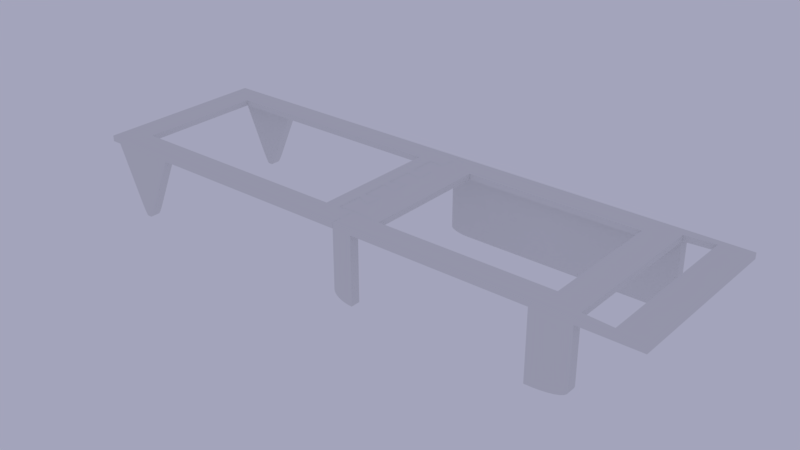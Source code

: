 # Source: ubxlib_stand_narrow.blend  (saved by Blender 2.79.0; exported with 4.5.12 LTS)
import bpy
from mathutils import Matrix  # noqa: F401  (used for matrix-valued properties, if any)

bpy.ops.wm.read_factory_settings(use_empty=True)
scene = bpy.context.scene
scene.name = 'Scene'

# ---- collections
col_collection_1 = bpy.data.collections.new('Collection 1'); scene.collection.children.link(col_collection_1)

# ---- world
world_world = bpy.data.worlds.new('World'); scene.world = world_world
world_world.color = (0.3686, 0.3726, 0.4969)
world_world.use_sun_shadow = False
world_world.sun_shadow_jitter_overblur = 0.0
world_world.cycles.sampling_method = 'MANUAL'

# ---- meshes
me_plane_002 = bpy.data.meshes.new('Plane.002')
me_plane_002.from_pydata([(-0.1007, 0.4333, 0.0), (-0.1007, -0.4333, 0.0), (-0.9007, 0.4333, 0.0), (-0.9007, -0.4333, 0.0), (-0.734, 0.6, 0.0), (-1.001, 0.6, 0.0), (-0.9673, 0.6, 0.0), (-1.001, -0.6, 0.0), (-0.734, -0.6, 0.0), (-0.9673, -0.6, 0.0), (-0.734, 0.5333, 0.0), (-0.734, -0.5333, 0.0), (-1.001, 0.5333, 0.0), (-1.001, -0.5333, 0.0), (-0.9673, 0.5333, 0.0), (-0.9673, -0.5333, 0.0), (-0.1007, 0.4333, 3.0), (-0.1007, -0.4333, 3.0), (-0.9007, 0.4333, 3.0), (-0.9007, -0.4333, 3.0), (-1.001, 0.6, 3.0), (-1.001, -0.6, 3.0), (-1.001, 0.5333, 3.0), (-1.001, -0.5333, 3.0), (-0.8167, -0.5333, -28.0), (-0.8427, -0.5333, -35.0), (-0.8199, -0.5333, -29.1), (-0.8233, -0.5333, -30.16), (-0.8266, -0.5333, -31.18), (-0.8298, -0.5333, -32.11), (-0.8328, -0.5333, -32.95), (-0.8356, -0.5333, -33.66), (-0.838, -0.5333, -34.24), (-0.84, -0.5333, -34.66), (-0.8416, -0.5333, -34.91), (-0.8427, 0.5333, -35.0), (-0.8167, 0.5333, -28.0), (-0.8416, 0.5333, -34.91), (-0.84, 0.5333, -34.66), (-0.838, 0.5333, -34.24), (-0.8356, 0.5333, -33.66), (-0.8328, 0.5333, -32.95), (-0.8298, 0.5333, -32.11), (-0.8266, 0.5333, -31.18), (-0.8233, 0.5333, -30.16), (-0.8199, 0.5333, -29.1), (-0.8167, 0.6, -28.0), (-0.8427, 0.6, -35.0), (-0.8199, 0.6, -29.1), (-0.8233, 0.6, -30.16), (-0.8266, 0.6, -31.18), (-0.8298, 0.6, -32.11), (-0.8328, 0.6, -32.95), (-0.8356, 0.6, -33.66), (-0.838, 0.6, -34.24), (-0.84, 0.6, -34.66), (-0.8416, 0.6, -34.91), (-0.8427, -0.6, -35.0), (-0.8167, -0.6, -28.0), (-0.8416, -0.6, -34.91), (-0.84, -0.6, -34.66), (-0.838, -0.6, -34.24), (-0.8356, -0.6, -33.66), (-0.8328, -0.6, -32.95), (-0.8298, -0.6, -32.11), (-0.8266, -0.6, -31.18), (-0.8233, -0.6, -30.16), (-0.8199, -0.6, -29.1), (-0.8847, -0.6, -28.0), (-0.8587, -0.6, -35.0), (-0.8814, -0.6, -29.1), (-0.878, -0.6, -30.16), (-0.8747, -0.6, -31.18), (-0.8715, -0.6, -32.11), (-0.8685, -0.6, -32.95), (-0.8657, -0.6, -33.66), (-0.8633, -0.6, -34.24), (-0.8613, -0.6, -34.66), (-0.8597, -0.6, -34.91), (-0.8587, 0.6, -35.0), (-0.8847, 0.6, -28.0), (-0.8597, 0.6, -34.91), (-0.8613, 0.6, -34.66), (-0.8633, 0.6, -34.24), (-0.8657, 0.6, -33.66), (-0.8685, 0.6, -32.95), (-0.8715, 0.6, -32.11), (-0.8747, 0.6, -31.18), (-0.878, 0.6, -30.16), (-0.8814, 0.6, -29.1), (-0.8847, 0.5333, -28.0), (-0.8587, 0.5333, -35.0), (-0.8814, 0.5333, -29.1), (-0.878, 0.5333, -30.16), (-0.8747, 0.5333, -31.18), (-0.8715, 0.5333, -32.11), (-0.8685, 0.5333, -32.95), (-0.8657, 0.5333, -33.66), (-0.8633, 0.5333, -34.24), (-0.8613, 0.5333, -34.66), (-0.8597, 0.5333, -34.91), (-0.8587, -0.5333, -35.0), (-0.8847, -0.5333, -28.0), (-0.8597, -0.5333, -34.91), (-0.8613, -0.5333, -34.66), (-0.8633, -0.5333, -34.24), (-0.8657, -0.5333, -33.66), (-0.8685, -0.5333, -32.95), (-0.8715, -0.5333, -32.11), (-0.8747, -0.5333, -31.18), (-0.878, -0.5333, -30.16), (-0.8814, -0.5333, -29.1), (0.0001265, -0.6, 3.896e-06), (0.0001265, -0.6, 3.0), (0.0001265, 0.6, 3.896e-06), (0.0001265, 0.6, 3.0), (0.0001265, 0.4148, 3.896e-06), (0.0001265, 0.2963, 3.896e-06), (0.0001265, 0.1778, 3.896e-06), (0.0001265, -0.05926, 3.896e-06), (0.0001265, -0.1778, 3.896e-06), (0.0001265, -0.2963, 3.896e-06), (0.0001265, -0.4148, 3.896e-06), (-0.05067, 0.4833, 0.0), (-0.05067, -0.4833, 0.0), (-0.05067, 0.4265, 0.0), (-0.05067, 0.2559, 0.0), (-0.05067, 0.199, 0.0), (-0.05067, -0.02843, 0.0), (-0.05067, -0.199, 0.0), (-0.05067, -0.2559, 0.0), (-0.05067, -0.4265, 0.0), (0.0001265, 0.2963, 3.0), (0.0001265, 0.1778, 3.0), (0.0001265, -0.05926, 3.0), (0.0001265, -0.1778, 3.0), (0.0001265, -0.2963, 3.0), (0.0001265, -0.4148, 3.0), (-0.05067, 0.4265, 3.0), (-0.05067, 0.2559, 3.0), (-0.05067, 0.199, 3.0), (-0.05067, 0.0271, 3.0), (-0.05067, -0.02843, 3.0), (-0.05067, -0.199, 3.0), (-0.05067, -0.2559, 3.0), (-0.05067, -0.4265, 3.0), (0.0001265, 0.4333, 3.0), (0.0001265, -0.4333, 3.0), (0.0001265, 0.05793, 3.896e-06), (0.0001265, 0.05793, 3.0), (-0.05067, 0.0271, 0.0), (0.0001265, -0.5333, 3.896e-06), (0.0001265, 0.5333, 3.896e-06), (0.0001265, 0.4148, 3.0)], [], [(11, 151, 112, 8), (14, 12, 5, 6), (9, 15, 102, 68), (4, 114, 152, 10), (69, 101, 25, 57), (7, 13, 15, 9), (35, 91, 79, 47), (58, 24, 11, 8), (90, 14, 6, 80), (4, 46, 48, 49, 50, 51, 52, 53, 54, 55, 56, 47, 79, 81, 82, 83, 84, 85, 86, 87, 88, 89, 80, 6), (10, 14, 90, 92, 93, 94, 95, 96, 97, 98, 99, 100, 91, 35, 37, 38, 39, 40, 41, 42, 43, 44, 45, 36), (10, 36, 46, 4), (8, 9, 68, 70, 71, 72, 73, 74, 75, 76, 77, 78, 69, 57, 59, 60, 61, 62, 63, 64, 65, 66, 67, 58), (3, 1, 124, 151, 11, 15, 13), (2, 3, 13, 12), (0, 2, 12, 14, 10, 152, 123), (13, 7, 21, 23), (5, 12, 22, 20), (12, 13, 23, 22), (0, 1, 17, 16), (3, 2, 18, 19), (2, 0, 16, 18), (1, 3, 19, 17), (23, 19, 18, 22), (35, 47, 56, 37), (37, 56, 55, 38), (38, 55, 54, 39), (39, 54, 53, 40), (40, 53, 52, 41), (41, 52, 51, 42), (42, 51, 50, 43), (43, 50, 49, 44), (44, 49, 48, 45), (45, 48, 46, 36), (90, 80, 89, 92), (92, 89, 88, 93), (93, 88, 87, 94), (94, 87, 86, 95), (95, 86, 85, 96), (96, 85, 84, 97), (97, 84, 83, 98), (98, 83, 82, 99), (99, 82, 81, 100), (100, 81, 79, 91), (101, 69, 78, 103), (103, 78, 77, 104), (104, 77, 76, 105), (105, 76, 75, 106), (106, 75, 74, 107), (107, 74, 73, 108), (108, 73, 72, 109), (109, 72, 71, 110), (110, 71, 70, 111), (111, 70, 68, 102), (24, 58, 67, 26), (26, 67, 66, 27), (27, 66, 65, 28), (28, 65, 64, 29), (29, 64, 63, 30), (30, 63, 62, 31), (31, 62, 61, 32), (32, 61, 60, 33), (33, 60, 59, 34), (34, 59, 57, 25), (11, 24, 26, 27, 28, 29, 30, 31, 32, 33, 34, 25, 101, 103, 104, 105, 106, 107, 108, 109, 110, 111, 102, 15), (117, 126, 139, 132), (121, 136, 144, 130), (120, 129, 143, 135), (119, 134, 142, 128), (118, 133, 140, 127), (138, 146, 16), (116, 125, 123, 152), (0, 123, 125), (124, 1, 131), (151, 124, 131, 122), (119, 148, 149, 134), (137, 145, 147), (145, 17, 147), (153, 146, 138), (132, 133, 118, 117), (149, 148, 150, 141), (120, 135, 136, 121), (116, 153, 138, 125), (114, 115, 146, 153, 116, 152), (127, 126, 117, 118), (140, 133, 132, 139), (125, 138, 139, 126), (150, 148, 119, 128), (141, 142, 134, 149), (144, 136, 135, 143), (144, 145, 131, 130), (122, 131, 145, 137), (151, 122, 137, 147, 113, 112), (130, 129, 120, 121), (129, 128, 142, 143), (140, 141, 150, 127), (1, 0, 125, 126, 127, 150, 128, 129, 130, 131), (17, 145, 144, 143, 142, 141, 140, 139, 138, 16), (5, 20, 115, 114, 4, 6), (20, 22, 18, 16, 146, 115), (21, 113, 147, 17, 19, 23), (7, 9, 8, 112, 113, 21)])
me_plane_002.use_remesh_preserve_volume = False
me_plane_002.use_remesh_preserve_attributes = False
me_plane_002.use_mirror_vertex_groups = False
me_plane_002.update()
me_plane = bpy.data.meshes.new('Plane')
me_plane.from_pydata([(0.8, 0.5333, 0.0), (0.8, -0.5333, 0.0), (-6.835e-06, 0.6, 0.0), (0.9, 0.5497, 0.0), (0.9, -0.5497, 0.0), (-6.835e-06, -0.6, 0.0), (1.0, -0.6, 0.0), (1.0, 0.6, 0.0), (0.8, -0.6, 0.0), (0.8, 0.6, 0.0), (0.09999, 0.4333, 0.0), (0.09999, -0.4333, 0.0), (-6.835e-06, 0.5333, 0.0), (0.7, 0.4333, 0.0), (-6.835e-06, -0.5333, 0.0), (0.7, -0.4333, 0.0), (0.8, 0.5333, 3.0), (0.9, 0.5497, 3.0), (0.9, -0.5497, 3.0), (1.0, -0.6, 3.0), (1.0, 0.6, 3.0), (0.09999, 0.4333, 3.0), (0.09999, -0.4333, 3.0), (0.8, -0.5333, 3.0), (0.7, 0.4333, 3.0), (0.7, -0.4333, 3.0), (0.8, 0.6, -32.2), (0.736, 0.6, -35.0), (0.7992, 0.6, -32.64), (0.7969, 0.6, -33.07), (0.793, 0.6, -33.47), (0.7878, 0.6, -33.85), (0.7812, 0.6, -34.18), (0.7736, 0.6, -34.47), (0.765, 0.6, -34.69), (0.7558, 0.6, -34.86), (0.746, 0.6, -34.97), (0.736, 0.5333, -35.0), (0.8, 0.5333, -32.2), (0.746, 0.5333, -34.97), (0.7558, 0.5333, -34.86), (0.765, 0.5333, -34.69), (0.7736, 0.5333, -34.47), (0.7812, 0.5333, -34.18), (0.7878, 0.5333, -33.85), (0.793, 0.5333, -33.47), (0.7969, 0.5333, -33.07), (0.7992, 0.5333, -32.64), (0.06399, 0.6, -35.0), (-6.835e-06, 0.6, -32.2), (0.05398, 0.6, -34.97), (0.04422, 0.6, -34.86), (0.03494, 0.6, -34.69), (0.02637, 0.6, -34.47), (0.01874, 0.6, -34.18), (0.01222, 0.6, -33.85), (0.006969, 0.6, -33.47), (0.003126, 0.6, -33.07), (0.0007811, 0.6, -32.64), (-6.835e-06, 0.5333, -32.2), (0.06399, 0.5333, -35.0), (0.0007811, 0.5333, -32.64), (0.003126, 0.5333, -33.07), (0.006969, 0.5333, -33.47), (0.01222, 0.5333, -33.85), (0.01874, 0.5333, -34.18), (0.02637, 0.5333, -34.47), (0.03494, 0.5333, -34.69), (0.04422, 0.5333, -34.86), (0.05398, 0.5333, -34.97), (-6.835e-06, 0.05775, 0.0), (-0.05101, 0.02643, 0.0), (-6.835e-06, 0.4152, 3.0), (-6.835e-06, 0.05775, 3.0), (-0.05101, -0.2552, 0.0), (-6.835e-06, -0.296, 0.0), (-6.835e-06, -0.296, 3.0), (-6.835e-06, 0.2964, 0.0), (-6.835e-06, 0.2964, 3.0), (-0.05101, 0.2552, 0.0), (-0.05101, 0.2552, 3.0), (-0.05101, -0.02776, 0.0), (-0.05101, -0.1997, 0.0), (-0.05101, -0.02776, 3.0), (-0.05101, -0.1997, 3.0), (-6.835e-06, -0.178, 0.0), (-6.835e-06, -0.178, 3.0), (-6.835e-06, -0.05921, 0.0), (-6.835e-06, -0.05921, 3.0), (-6.835e-06, 0.1781, 0.0), (-0.05101, 0.1997, 0.0), (-6.835e-06, 0.1781, 3.0), (-0.05101, 0.1997, 3.0), (-6.835e-06, -0.4152, 0.0), (-6.833e-06, -0.6, 3.0), (-6.825e-06, 0.6, 3.0), (-6.835e-06, 0.4152, 0.0), (-6.835e-06, -0.4148, 3.0), (-6.832e-06, 0.4333, 3.0), (-6.84e-06, -0.4333, 3.0), (-6.835e-06, -0.4152, 3.0), (-0.05101, -0.4271, 0.0), (-0.05101, -0.4271, 3.0), (-0.05101, 0.4271, 0.0), (-0.05101, 0.4271, 3.0), (-0.05101, 0.02643, 3.0), (-0.05101, -0.2552, 3.0), (0.6666, -0.5333, -35.0), (0.06668, -0.5333, -35.0), (0.6666, -0.6, -35.0), (0.06668, -0.6, -35.0), (0.6666, -0.5333, 0.0), (0.06668, -0.5333, 0.0), (0.6666, -0.6, 0.0), (0.06668, -0.6, 0.0), (0.06668, -0.5333, -35.0), (-6.835e-06, -0.5333, -30.0), (0.05367, -0.5333, -34.9), (0.04116, -0.5333, -34.62), (0.02963, -0.5333, -34.16), (0.01953, -0.5333, -33.54), (0.01123, -0.5333, -32.78), (0.00507, -0.5333, -31.91), (0.001275, -0.5333, -30.98), (-6.835e-06, -0.6, -30.0), (0.06668, -0.6, -35.0), (0.001275, -0.6, -30.98), (0.00507, -0.6, -31.91), (0.01123, -0.6, -32.78), (0.01953, -0.6, -33.54), (0.02963, -0.6, -34.16), (0.04116, -0.6, -34.62), (0.05367, -0.6, -34.9), (0.8, -0.5333, -30.0), (0.6666, -0.5333, -35.0), (0.7974, -0.5333, -30.98), (0.7898, -0.5333, -31.91), (0.7775, -0.5333, -32.78), (0.7609, -0.5333, -33.54), (0.7407, -0.5333, -34.16), (0.7177, -0.5333, -34.62), (0.6926, -0.5333, -34.9), (0.6666, -0.6, -35.0), (0.8, -0.6, -30.0), (0.6926, -0.6, -34.9), (0.7177, -0.6, -34.62), (0.7407, -0.6, -34.16), (0.7609, -0.6, -33.54), (0.7775, -0.6, -32.78), (0.7898, -0.6, -31.91), (0.7974, -0.6, -30.98)], [], [(2, 59, 12), (58, 49, 28), (114, 110, 108, 112), (47, 38, 61), (142, 109, 107, 134), (14, 112, 108, 115, 117, 118, 119, 120, 121, 122, 123, 116), (27, 60, 48), (1, 4, 8), (17, 0, 3), (10, 0, 13), (15, 14, 11), (11, 25, 15), (10, 22, 11), (16, 24, 25), (15, 24, 13), (23, 4, 1), (17, 19, 20), (15, 0, 1), (13, 21, 10), (38, 28, 26), (47, 29, 28), (46, 30, 29), (45, 31, 30), (44, 32, 31), (43, 33, 32), (42, 34, 33), (41, 35, 34), (40, 36, 35), (39, 27, 36), (60, 50, 48), (69, 51, 50), (68, 52, 51), (67, 53, 52), (66, 54, 53), (65, 55, 54), (64, 56, 55), (63, 57, 56), (62, 58, 57), (61, 49, 58), (0, 26, 9), (23, 16, 25), (4, 17, 3), (73, 71, 70), (12, 10, 96), (93, 11, 14), (70, 89, 10), (88, 22, 73), (101, 100, 102), (21, 98, 72), (22, 97, 99), (76, 74, 106), (80, 77, 78), (72, 103, 104), (82, 86, 84), (83, 87, 81), (92, 89, 90), (106, 101, 102), (83, 82, 84), (105, 90, 71), (104, 79, 80), (77, 103, 96), (78, 104, 80), (87, 82, 81), (90, 70, 71), (92, 73, 91), (88, 84, 86), (75, 101, 74), (102, 76, 106), (94, 99, 5), (73, 87, 88), (77, 91, 78), (86, 75, 76), (2, 49, 59), (49, 2, 9), (9, 26, 49), (26, 28, 49), (28, 29, 57), (29, 30, 57), (30, 31, 55), (31, 32, 55), (32, 33, 53), (33, 34, 53), (34, 35, 51), (35, 36, 51), (36, 27, 48), (48, 50, 36), (50, 51, 36), (51, 52, 34), (52, 53, 34), (53, 54, 32), (54, 55, 32), (55, 56, 30), (56, 57, 30), (57, 58, 28), (14, 116, 124, 5), (38, 0, 12), (12, 59, 38), (59, 61, 38), (61, 62, 46), (62, 63, 46), (63, 64, 44), (64, 65, 44), (65, 66, 42), (66, 67, 42), (67, 68, 40), (68, 69, 40), (69, 60, 37), (37, 39, 69), (39, 40, 69), (40, 41, 67), (41, 42, 67), (42, 43, 65), (43, 44, 65), (44, 45, 63), (45, 46, 63), (46, 47, 61), (114, 5, 124, 126, 127, 128, 129, 130, 131, 132, 125, 110), (27, 37, 60), (10, 12, 0), (15, 1, 111, 112, 14), (11, 22, 25), (7, 20, 19), (10, 21, 22), (15, 25, 24), (23, 18, 4), (17, 18, 19), (15, 13, 0), (13, 24, 21), (22, 99, 94), (95, 98, 21), (38, 47, 28), (47, 46, 29), (46, 45, 30), (45, 44, 31), (44, 43, 32), (43, 42, 33), (42, 41, 34), (41, 40, 35), (40, 39, 36), (39, 37, 27), (60, 69, 50), (69, 68, 51), (68, 67, 52), (67, 66, 53), (66, 65, 54), (65, 64, 55), (64, 63, 56), (63, 62, 57), (62, 61, 58), (61, 59, 49), (0, 38, 26), (4, 18, 17), (9, 3, 0), (73, 105, 71), (10, 11, 70), (11, 93, 75), (75, 85, 11), (11, 85, 87), (87, 70, 11), (77, 96, 10), (89, 77, 10), (100, 97, 22), (22, 21, 73), (100, 22, 76), (21, 72, 78), (21, 78, 91), (76, 22, 86), (86, 22, 88), (21, 91, 73), (101, 93, 100), (76, 75, 74), (80, 79, 77), (72, 96, 103), (82, 85, 86), (83, 88, 87), (92, 91, 89), (106, 74, 101), (83, 81, 82), (105, 92, 90), (104, 103, 79), (2, 12, 98), (12, 96, 98), (96, 72, 98), (98, 95, 2), (77, 79, 103), (78, 72, 104), (87, 85, 82), (90, 89, 70), (92, 105, 73), (88, 83, 84), (75, 93, 101), (102, 100, 76), (100, 93, 97), (93, 14, 99), (97, 93, 99), (14, 5, 99), (73, 70, 87), (77, 89, 91), (86, 85, 75), (0, 17, 16), (2, 95, 20, 7, 9), (23, 25, 22, 94, 19, 18), (5, 114, 113, 8, 6, 19, 94), (7, 19, 6), (9, 7, 6, 8, 4, 3), (16, 17, 20, 95, 21, 24), (1, 0, 16, 23), (109, 113, 111, 107), (1, 133, 135, 136, 137, 138, 139, 140, 141, 134, 107, 111), (8, 143, 133, 1), (8, 113, 109, 142, 144, 145, 146, 147, 148, 149, 150, 143), (114, 112, 111, 113), (124, 116, 123, 126), (126, 123, 122, 127), (127, 122, 121, 128), (128, 121, 120, 129), (129, 120, 119, 130), (130, 119, 118, 131), (131, 118, 117, 132), (132, 117, 115, 125), (133, 143, 150, 135), (135, 150, 149, 136), (136, 149, 148, 137), (137, 148, 147, 138), (138, 147, 146, 139), (139, 146, 145, 140), (140, 145, 144, 141), (141, 144, 142, 134), (125, 115, 108, 110)])
me_plane.use_remesh_preserve_volume = False
me_plane.use_remesh_preserve_attributes = False
me_plane.use_mirror_vertex_groups = False
me_plane.update()

# ---- objects
ob_extpartnarrow = bpy.data.objects.new('ExtPartNarrow', me_plane_002)
ob_pipartnarrow = bpy.data.objects.new('PiPartNarrow', me_plane)

# ---- transforms, parenting, visibility, modifiers, constraints
ob_extpartnarrow.location = (0.0, 0.0, 0.0)
ob_extpartnarrow.scale = (150.0, 75.0, 1.0)
ob_extpartnarrow.lineart.crease_threshold = 0.0
ob_pipartnarrow.location = (0.0, 0.0, 0.0)
ob_pipartnarrow.scale = (150.0, 75.0, 1.0)
ob_pipartnarrow.lineart.crease_threshold = 0.0

# ---- collection membership
col_collection_1.objects.link(ob_extpartnarrow)
col_collection_1.objects.link(ob_pipartnarrow)

# ---- scene / render settings (as saved in the file)
scene.frame_start = 1; scene.frame_end = 800; scene.frame_set(66)
scene.render.engine = 'BLENDER_EEVEE_NEXT'
scene.render.image_settings.file_format = 'FFMPEG'
scene.render.resolution_percentage = 50
scene.render.fps = 25
scene.render.dither_intensity = 0.0
scene.cycles.use_denoising = False
scene.cycles.samples = 128
scene.cycles.sampling_pattern = 'TABULATED_SOBOL'
scene.cycles.use_adaptive_sampling = False
scene.cycles.use_light_tree = False
scene.cycles.blur_glossy = 0.0
scene.cycles.sample_clamp_indirect = 0.0
scene.view_settings.view_transform = 'Standard'
bpy.context.view_layer.update()

# ---- added for rendering (the .blend has no active camera): camera
cam_auto = bpy.data.cameras.new('AutoCamera')
cam_auto.lens = 50.0
cam_auto.sensor_width = 36.0
cam_auto.clip_end = 5124.61
ob_auto_camera = bpy.data.objects.new('AutoCamera', cam_auto)
scene.collection.objects.link(ob_auto_camera)
ob_auto_camera.location = (291.952, -350.402, 217.602)
ob_auto_camera.rotation_euler = (1.09748, -7.21219e-08, 0.694738)
scene.camera = ob_auto_camera
bpy.context.view_layer.update()
